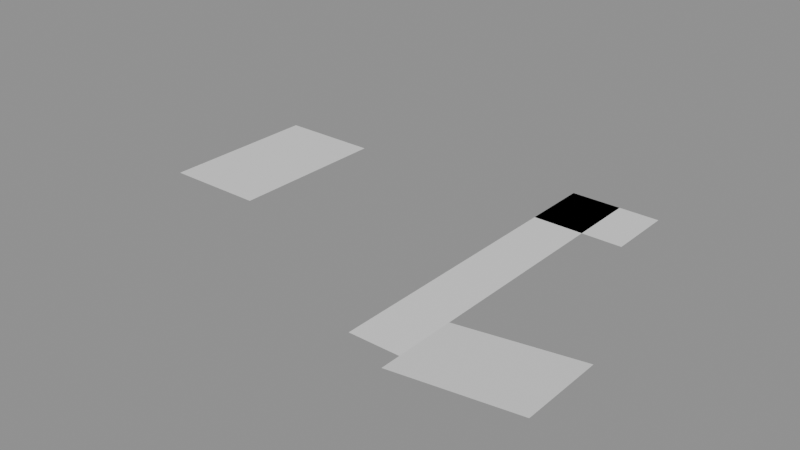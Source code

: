 # Source: Hesperus_DistrictInfill.blend  (saved by Blender 5.1.29; exported with 4.5.12 LTS)
import bpy
from mathutils import Matrix  # noqa: F401  (used for matrix-valued properties, if any)

bpy.ops.wm.read_factory_settings(use_empty=True)
scene = bpy.context.scene
scene.name = 'Scene'

# ---- materials (node trees are filled in below, after node groups)
mat_m_dst_paver_floor_ph = bpy.data.materials.new('M_DST_Paver_Floor_ph')
mat_m_dst_paver_floordirty_ph = bpy.data.materials.new('M_DST_Paver_FloorDirty_ph')

# ---- material node trees
mat_m_dst_paver_floor_ph.use_nodes = True; mat_m_dst_paver_floor_ph.node_tree.nodes.clear()
_N = mat_m_dst_paver_floor_ph.node_tree.nodes; _L = mat_m_dst_paver_floor_ph.node_tree.links
n0 = _N.new('ShaderNodeBsdfPrincipled'); n0.name = 'Principled BSDF'; n0.location = (-200, 100)
n1 = _N.new('ShaderNodeOutputMaterial'); n1.name = 'Material Output'; n1.location = (200, 100)
_L.new(n0.outputs[0], n1.inputs[0])
n1.is_active_output = True
mat_m_dst_paver_floordirty_ph.use_nodes = True; mat_m_dst_paver_floordirty_ph.node_tree.nodes.clear()
_N = mat_m_dst_paver_floordirty_ph.node_tree.nodes; _L = mat_m_dst_paver_floordirty_ph.node_tree.links
n0 = _N.new('ShaderNodeBsdfPrincipled'); n0.name = 'Principled BSDF'; n0.location = (-200, 100)
n1 = _N.new('ShaderNodeOutputMaterial'); n1.name = 'Material Output'; n1.location = (200, 100)
_L.new(n0.outputs[0], n1.inputs[0])
n1.is_active_output = True

# ---- meshes
me_dst_paver_floormesh = bpy.data.meshes.new('DST_Paver_FloorMesh')
me_dst_paver_floormesh.from_pydata([(9.7, 48.0, -2.85), (12.7, 48.0, -2.85), (12.7, 44.94, -2.85), (9.7, 44.94, -2.85), (15.7, 48.0, -2.85), (18.7, 48.0, -2.85), (18.7, 44.94, -2.85), (15.7, 44.94, -2.85), (18.7, 48.0, -2.85), (21.7, 48.0, -2.85), (21.7, 44.94, -2.85), (18.7, 44.94, -2.85), (21.7, 48.0, -2.85), (24.7, 48.0, -2.85), (24.7, 44.94, -2.85), (21.7, 44.94, -2.85), (12.7, 44.94, -2.85), (15.7, 44.94, -2.85), (15.7, 41.88, -2.85), (12.7, 41.88, -2.85), (15.7, 44.94, -2.85), (18.7, 44.94, -2.85), (18.7, 41.88, -2.85), (15.7, 41.88, -2.85), (18.7, 44.94, -2.85), (21.7, 44.94, -2.85), (21.7, 41.88, -2.85), (18.7, 41.88, -2.85), (21.7, 44.94, -2.85), (24.7, 44.94, -2.85), (24.7, 41.88, -2.85), (21.7, 41.88, -2.85), (9.7, 41.88, -2.85), (12.7, 41.88, -2.85), (12.7, 38.81, -2.85), (9.7, 38.81, -2.85), (12.7, 41.88, -2.85), (15.7, 41.88, -2.85), (15.7, 38.81, -2.85), (12.7, 38.81, -2.85), (15.7, 41.88, -2.85), (18.7, 41.88, -2.85), (18.7, 38.81, -2.85), (15.7, 38.81, -2.85), (18.7, 41.88, -2.85), (21.7, 41.88, -2.85), (21.7, 38.81, -2.85), (18.7, 38.81, -2.85), (21.7, 41.88, -2.85), (24.7, 41.88, -2.85), (24.7, 38.81, -2.85), (21.7, 38.81, -2.85), (9.7, 38.81, -2.85), (12.7, 38.81, -2.85), (12.7, 35.75, -2.85), (9.7, 35.75, -2.85), (12.7, 38.81, -2.85), (15.7, 38.81, -2.85), (15.7, 35.75, -2.85), (12.7, 35.75, -2.85), (15.7, 38.81, -2.85), (18.7, 38.81, -2.85), (18.7, 35.75, -2.85), (15.7, 35.75, -2.85), (18.7, 38.81, -2.85), (21.7, 38.81, -2.85), (21.7, 35.75, -2.85), (18.7, 35.75, -2.85), (21.7, 38.81, -2.85), (24.7, 38.81, -2.85), (24.7, 35.75, -2.85), (21.7, 35.75, -2.85), (9.7, 35.75, -2.85), (12.7, 35.75, -2.85), (12.7, 32.69, -2.85), (9.7, 32.69, -2.85), (12.7, 35.75, -2.85), (15.7, 35.75, -2.85), (15.7, 32.69, -2.85), (12.7, 32.69, -2.85), (15.7, 35.75, -2.85), (18.7, 35.75, -2.85), (18.7, 32.69, -2.85), (15.7, 32.69, -2.85), (18.7, 35.75, -2.85), (21.7, 35.75, -2.85), (21.7, 32.69, -2.85), (18.7, 32.69, -2.85), (21.7, 35.75, -2.85), (24.7, 35.75, -2.85), (24.7, 32.69, -2.85), (21.7, 32.69, -2.85), (12.7, 32.69, -2.85), (15.7, 32.69, -2.85), (15.7, 29.62, -2.85), (12.7, 29.62, -2.85), (15.7, 32.69, -2.85), (18.7, 32.69, -2.85), (18.7, 29.62, -2.85), (15.7, 29.62, -2.85), (18.7, 32.69, -2.85), (21.7, 32.69, -2.85), (21.7, 29.62, -2.85), (18.7, 29.62, -2.85), (21.7, 32.69, -2.85), (24.7, 32.69, -2.85), (24.7, 29.62, -2.85), (21.7, 29.62, -2.85), (9.7, 29.62, -2.85), (12.7, 29.62, -2.85), (12.7, 26.56, -2.85), (9.7, 26.56, -2.85), (12.7, 29.62, -2.85), (15.7, 29.62, -2.85), (15.7, 26.56, -2.85), (12.7, 26.56, -2.85), (15.7, 29.62, -2.85), (18.7, 29.62, -2.85), (18.7, 26.56, -2.85), (15.7, 26.56, -2.85), (18.7, 29.62, -2.85), (21.7, 29.62, -2.85), (21.7, 26.56, -2.85), (18.7, 26.56, -2.85), (21.7, 29.62, -2.85), (24.7, 29.62, -2.85), (24.7, 26.56, -2.85), (21.7, 26.56, -2.85), (9.7, 26.56, -2.85), (12.7, 26.56, -2.85), (12.7, 23.5, -2.85), (9.7, 23.5, -2.85), (18.7, 26.56, -2.85), (21.7, 26.56, -2.85), (21.7, 23.5, -2.85), (18.7, 23.5, -2.85), (21.7, 26.56, -2.85), (24.7, 26.56, -2.85), (24.7, 23.5, -2.85), (21.7, 23.5, -2.85), (58.5, 55.0, -2.85), (62.25, 55.0, -2.85), (62.25, 52.0, -2.85), (58.5, 52.0, -2.85), (62.25, 55.0, -2.85), (66.0, 55.0, -2.85), (66.0, 52.0, -2.85), (62.25, 52.0, -2.85), (58.5, 52.0, -2.85), (62.25, 52.0, -2.85), (62.25, 49.0, -2.85), (58.5, 49.0, -2.85), (62.25, 52.0, -2.85), (66.0, 52.0, -2.85), (66.0, 49.0, -2.85), (62.25, 49.0, -2.85), (58.5, 49.0, -2.85), (62.25, 49.0, -2.85), (62.25, 46.0, -2.85), (58.5, 46.0, -2.85), (58.5, 43.0, -2.85), (62.25, 43.0, -2.85), (62.25, 40.0, -2.85), (58.5, 40.0, -2.85), (62.25, 43.0, -2.85), (66.0, 43.0, -2.85), (66.0, 40.0, -2.85), (62.25, 40.0, -2.85), (58.5, 40.0, -2.85), (62.25, 40.0, -2.85), (62.25, 37.0, -2.85), (58.5, 37.0, -2.85), (62.25, 40.0, -2.85), (66.0, 40.0, -2.85), (66.0, 37.0, -2.85), (62.25, 37.0, -2.85), (58.5, 37.0, -2.85), (62.25, 37.0, -2.85), (62.25, 34.0, -2.85), (58.5, 34.0, -2.85), (62.25, 37.0, -2.85), (66.0, 37.0, -2.85), (66.0, 34.0, -2.85), (62.25, 34.0, -2.85), (58.5, 34.0, -2.85), (62.25, 34.0, -2.85), (62.25, 31.0, -2.85), (58.5, 31.0, -2.85), (62.25, 34.0, -2.85), (66.0, 34.0, -2.85), (66.0, 31.0, -2.85), (62.25, 31.0, -2.85), (58.5, 31.0, -2.85), (62.25, 31.0, -2.85), (62.25, 28.0, -2.85), (58.5, 28.0, -2.85), (62.25, 31.0, -2.85), (66.0, 31.0, -2.85), (66.0, 28.0, -2.85), (62.25, 28.0, -2.85), (58.5, 28.0, -2.85), (62.25, 28.0, -2.85), (62.25, 25.0, -2.85), (58.5, 25.0, -2.85), (62.25, 28.0, -2.85), (66.0, 28.0, -2.85), (66.0, 25.0, -2.85), (62.25, 25.0, -2.85), (58.5, 25.0, -2.85), (62.25, 25.0, -2.85), (62.25, 22.0, -2.85), (58.5, 22.0, -2.85), (62.25, 25.0, -2.85), (66.0, 25.0, -2.85), (66.0, 22.0, -2.85), (62.25, 22.0, -2.85), (58.5, 22.0, -2.85), (62.25, 22.0, -2.85), (62.25, 19.0, -2.85), (58.5, 19.0, -2.85), (58.5, 19.0, -2.85), (62.25, 19.0, -2.85), (62.25, 16.0, -2.85), (58.5, 16.0, -2.85), (62.25, 19.0, -2.85), (66.0, 19.0, -2.85), (66.0, 16.0, -2.85), (62.25, 16.0, -2.85), (58.5, 16.0, -2.85), (62.25, 16.0, -2.85), (62.25, 13.0, -2.85), (58.5, 13.0, -2.85), (58.5, 13.0, -2.85), (62.25, 13.0, -2.85), (62.25, 10.0, -2.85), (58.5, 10.0, -2.85), (62.25, 13.0, -2.85), (66.0, 13.0, -2.85), (66.0, 10.0, -2.85), (62.25, 10.0, -2.85), (58.5, 10.0, -2.85), (62.25, 10.0, -2.85), (62.25, 7.0, -2.85), (58.5, 7.0, -2.85), (62.25, 10.0, -2.85), (66.0, 10.0, -2.85), (66.0, 7.0, -2.85), (62.25, 7.0, -2.85), (58.5, 55.0, -2.85), (61.88, 55.0, -2.85), (61.88, 51.67, -2.85), (58.5, 51.67, -2.85), (61.88, 55.0, -2.85), (65.25, 55.0, -2.85), (65.25, 51.67, -2.85), (61.88, 51.67, -2.85), (68.62, 55.0, -2.85), (72.0, 55.0, -2.85), (72.0, 51.67, -2.85), (68.62, 51.67, -2.85), (58.5, 51.67, -2.85), (61.88, 51.67, -2.85), (61.88, 48.33, -2.85), (58.5, 48.33, -2.85), (61.88, 51.67, -2.85), (65.25, 51.67, -2.85), (65.25, 48.33, -2.85), (61.88, 48.33, -2.85), (65.25, 51.67, -2.85), (68.62, 51.67, -2.85), (68.62, 48.33, -2.85), (65.25, 48.33, -2.85), (68.62, 51.67, -2.85), (72.0, 51.67, -2.85), (72.0, 48.33, -2.85), (68.62, 48.33, -2.85), (58.5, 48.33, -2.85), (61.88, 48.33, -2.85), (61.88, 45.0, -2.85), (58.5, 45.0, -2.85), (68.62, 48.33, -2.85), (72.0, 48.33, -2.85), (72.0, 45.0, -2.85), (68.62, 45.0, -2.85), (66.0, 16.0, -2.85), (69.17, 16.0, -2.442), (69.17, 13.0, -2.442), (66.0, 13.0, -2.85), (69.17, 16.0, -2.442), (72.33, 16.0, -2.033), (72.33, 13.0, -2.033), (69.17, 13.0, -2.442), (72.33, 16.0, -2.033), (75.5, 16.0, -1.625), (75.5, 13.0, -1.625), (72.33, 13.0, -2.033), (75.5, 16.0, -1.625), (78.67, 16.0, -1.217), (78.67, 13.0, -1.217), (75.5, 13.0, -1.625), (78.67, 16.0, -1.217), (81.83, 16.0, -0.8083), (81.83, 13.0, -0.8083), (78.67, 13.0, -1.217), (81.83, 16.0, -0.8083), (85.0, 16.0, -0.4), (85.0, 13.0, -0.4), (81.83, 13.0, -0.8083), (72.33, 13.0, -2.033), (75.5, 13.0, -1.625), (75.5, 10.0, -1.625), (72.33, 10.0, -2.033), (75.5, 13.0, -1.625), (78.67, 13.0, -1.217), (78.67, 10.0, -1.217), (75.5, 10.0, -1.625), (78.67, 13.0, -1.217), (81.83, 13.0, -0.8083), (81.83, 10.0, -0.8083), (78.67, 10.0, -1.217), (81.83, 13.0, -0.8083), (85.0, 13.0, -0.4), (85.0, 10.0, -0.4), (81.83, 10.0, -0.8083), (66.0, 10.0, -2.85), (69.17, 10.0, -2.442), (69.17, 7.0, -2.442), (66.0, 7.0, -2.85), (69.17, 10.0, -2.442), (72.33, 10.0, -2.033), (72.33, 7.0, -2.033), (69.17, 7.0, -2.442), (72.33, 10.0, -2.033), (75.5, 10.0, -1.625), (75.5, 7.0, -1.625), (72.33, 7.0, -2.033), (75.5, 10.0, -1.625), (78.67, 10.0, -1.217), (78.67, 7.0, -1.217), (75.5, 7.0, -1.625), (78.67, 10.0, -1.217), (81.83, 10.0, -0.8083), (81.83, 7.0, -0.8083), (78.67, 7.0, -1.217), (81.83, 10.0, -0.8083), (85.0, 10.0, -0.4), (85.0, 7.0, -0.4), (81.83, 7.0, -0.8083), (66.0, 7.0, -2.85), (69.17, 7.0, -2.442), (69.17, 4.0, -2.442), (66.0, 4.0, -2.85), (69.17, 7.0, -2.442), (72.33, 7.0, -2.033), (72.33, 4.0, -2.033), (69.17, 4.0, -2.442), (75.5, 7.0, -1.625), (78.67, 7.0, -1.217), (78.67, 4.0, -1.217), (75.5, 4.0, -1.625), (78.67, 7.0, -1.217), (81.83, 7.0, -0.8083), (81.83, 4.0, -0.8083), (78.67, 4.0, -1.217), (81.83, 7.0, -0.8083), (85.0, 7.0, -0.4), (85.0, 4.0, -0.4), (81.83, 4.0, -0.8083)], [], [(0, 1, 2, 3), (4, 5, 6, 7), (8, 9, 10, 11), (12, 13, 14, 15), (16, 17, 18, 19), (20, 21, 22, 23), (24, 25, 26, 27), (28, 29, 30, 31), (32, 33, 34, 35), (36, 37, 38, 39), (40, 41, 42, 43), (44, 45, 46, 47), (48, 49, 50, 51), (52, 53, 54, 55), (56, 57, 58, 59), (60, 61, 62, 63), (64, 65, 66, 67), (68, 69, 70, 71), (72, 73, 74, 75), (76, 77, 78, 79), (80, 81, 82, 83), (84, 85, 86, 87), (88, 89, 90, 91), (92, 93, 94, 95), (96, 97, 98, 99), (100, 101, 102, 103), (104, 105, 106, 107), (108, 109, 110, 111), (112, 113, 114, 115), (116, 117, 118, 119), (120, 121, 122, 123), (124, 125, 126, 127), (128, 129, 130, 131), (132, 133, 134, 135), (136, 137, 138, 139), (140, 141, 142, 143), (144, 145, 146, 147), (148, 149, 150, 151), (152, 153, 154, 155), (156, 157, 158, 159), (160, 161, 162, 163), (164, 165, 166, 167), (168, 169, 170, 171), (172, 173, 174, 175), (176, 177, 178, 179), (180, 181, 182, 183), (184, 185, 186, 187), (188, 189, 190, 191), (192, 193, 194, 195), (196, 197, 198, 199), (200, 201, 202, 203), (204, 205, 206, 207), (208, 209, 210, 211), (212, 213, 214, 215), (216, 217, 218, 219), (220, 221, 222, 223), (224, 225, 226, 227), (228, 229, 230, 231), (232, 233, 234, 235), (236, 237, 238, 239), (240, 241, 242, 243), (244, 245, 246, 247), (248, 249, 250, 251), (252, 253, 254, 255), (256, 257, 258, 259), (260, 261, 262, 263), (264, 265, 266, 267), (268, 269, 270, 271), (272, 273, 274, 275), (276, 277, 278, 279), (280, 281, 282, 283), (284, 285, 286, 287), (288, 289, 290, 291), (292, 293, 294, 295), (296, 297, 298, 299), (300, 301, 302, 303), (304, 305, 306, 307), (308, 309, 310, 311), (312, 313, 314, 315), (316, 317, 318, 319), (320, 321, 322, 323), (324, 325, 326, 327), (328, 329, 330, 331), (332, 333, 334, 335), (336, 337, 338, 339), (340, 341, 342, 343), (344, 345, 346, 347), (348, 349, 350, 351), (352, 353, 354, 355), (356, 357, 358, 359), (360, 361, 362, 363), (364, 365, 366, 367)])
_uv = me_dst_paver_floormesh.uv_layers.new(name='UVMap')
_uv.uv.foreach_set('vector', [3.233, -16.0, 4.233, -16.0, 4.233, -14.98, 3.233, -14.98, 5.233, -16.0, 6.233, -16.0, 6.233, -14.98, 5.233, -14.98, 6.233, -16.0, 7.233, -16.0, 7.233, -14.98, 6.233, -14.98, 7.233, -16.0, 8.233, -16.0, 8.233, -14.98, 7.233, -14.98, 4.233, -14.98, 5.233, -14.98, 5.233, -13.96, 4.233, -13.96, 5.233, -14.98, 6.233, -14.98, 6.233, -13.96, 5.233, -13.96, 6.233, -14.98, 7.233, -14.98, 7.233, -13.96, 6.233, -13.96, 7.233, -14.98, 8.233, -14.98, 8.233, -13.96, 7.233, -13.96, 3.233, -13.96, 4.233, -13.96, 4.233, -12.94, 3.233, -12.94, 4.233, -13.96, 5.233, -13.96, 5.233, -12.94, 4.233, -12.94, 5.233, -13.96, 6.233, -13.96, 6.233, -12.94, 5.233, -12.94, 6.233, -13.96, 7.233, -13.96, 7.233, -12.94, 6.233, -12.94, 7.233, -13.96, 8.233, -13.96, 8.233, -12.94, 7.233, -12.94, 3.233, -12.94, 4.233, -12.94, 4.233, -11.92, 3.233, -11.92, 4.233, -12.94, 5.233, -12.94, 5.233, -11.92, 4.233, -11.92, 5.233, -12.94, 6.233, -12.94, 6.233, -11.92, 5.233, -11.92, 6.233, -12.94, 7.233, -12.94, 7.233, -11.92, 6.233, -11.92, 7.233, -12.94, 8.233, -12.94, 8.233, -11.92, 7.233, -11.92, 3.233, -11.92, 4.233, -11.92, 4.233, -10.9, 3.233, -10.9, 4.233, -11.92, 5.233, -11.92, 5.233, -10.9, 4.233, -10.9, 5.233, -11.92, 6.233, -11.92, 6.233, -10.9, 5.233, -10.9, 6.233, -11.92, 7.233, -11.92, 7.233, -10.9, 6.233, -10.9, 7.233, -11.92, 8.233, -11.92, 8.233, -10.9, 7.233, -10.9, 4.233, -10.9, 5.233, -10.9, 5.233, -9.875, 4.233, -9.875, 5.233, -10.9, 6.233, -10.9, 6.233, -9.875, 5.233, -9.875, 6.233, -10.9, 7.233, -10.9, 7.233, -9.875, 6.233, -9.875, 7.233, -10.9, 8.233, -10.9, 8.233, -9.875, 7.233, -9.875, 3.233, -9.875, 4.233, -9.875, 4.233, -8.854, 3.233, -8.854, 4.233, -9.875, 5.233, -9.875, 5.233, -8.854, 4.233, -8.854, 5.233, -9.875, 6.233, -9.875, 6.233, -8.854, 5.233, -8.854, 6.233, -9.875, 7.233, -9.875, 7.233, -8.854, 6.233, -8.854, 7.233, -9.875, 8.233, -9.875, 8.233, -8.854, 7.233, -8.854, 3.233, -8.854, 4.233, -8.854, 4.233, -7.833, 3.233, -7.833, 6.233, -8.854, 7.233, -8.854, 7.233, -7.833, 6.233, -7.833, 7.233, -8.854, 8.233, -8.854, 8.233, -7.833, 7.233, -7.833, 19.5, -18.33, 20.75, -18.33, 20.75, -17.33, 19.5, -17.33, 20.75, -18.33, 22.0, -18.33, 22.0, -17.33, 20.75, -17.33, 19.5, -17.33, 20.75, -17.33, 20.75, -16.33, 19.5, -16.33, 20.75, -17.33, 22.0, -17.33, 22.0, -16.33, 20.75, -16.33, 19.5, -16.33, 20.75, -16.33, 20.75, -15.33, 19.5, -15.33, 19.5, -14.33, 20.75, -14.33, 20.75, -13.33, 19.5, -13.33, 20.75, -14.33, 22.0, -14.33, 22.0, -13.33, 20.75, -13.33, 19.5, -13.33, 20.75, -13.33, 20.75, -12.33, 19.5, -12.33, 20.75, -13.33, 22.0, -13.33, 22.0, -12.33, 20.75, -12.33, 19.5, -12.33, 20.75, -12.33, 20.75, -11.33, 19.5, -11.33, 20.75, -12.33, 22.0, -12.33, 22.0, -11.33, 20.75, -11.33, 19.5, -11.33, 20.75, -11.33, 20.75, -10.33, 19.5, -10.33, 20.75, -11.33, 22.0, -11.33, 22.0, -10.33, 20.75, -10.33, 19.5, -10.33, 20.75, -10.33, 20.75, -9.333, 19.5, -9.333, 20.75, -10.33, 22.0, -10.33, 22.0, -9.333, 20.75, -9.333, 19.5, -9.333, 20.75, -9.333, 20.75, -8.333, 19.5, -8.333, 20.75, -9.333, 22.0, -9.333, 22.0, -8.333, 20.75, -8.333, 19.5, -8.333, 20.75, -8.333, 20.75, -7.333, 19.5, -7.333, 20.75, -8.333, 22.0, -8.333, 22.0, -7.333, 20.75, -7.333, 19.5, -7.333, 20.75, -7.333, 20.75, -6.333, 19.5, -6.333, 19.5, -6.333, 20.75, -6.333, 20.75, -5.333, 19.5, -5.333, 20.75, -6.333, 22.0, -6.333, 22.0, -5.333, 20.75, -5.333, 19.5, -5.333, 20.75, -5.333, 20.75, -4.333, 19.5, -4.333, 19.5, -4.333, 20.75, -4.333, 20.75, -3.333, 19.5, -3.333, 20.75, -4.333, 22.0, -4.333, 22.0, -3.333, 20.75, -3.333, 19.5, -3.333, 20.75, -3.333, 20.75, -2.333, 19.5, -2.333, 20.75, -3.333, 22.0, -3.333, 22.0, -2.333, 20.75, -2.333, 19.5, -18.33, 20.62, -18.33, 20.62, -17.22, 19.5, -17.22, 20.62, -18.33, 21.75, -18.33, 21.75, -17.22, 20.62, -17.22, 22.88, -18.33, 24.0, -18.33, 24.0, -17.22, 22.88, -17.22, 19.5, -17.22, 20.62, -17.22, 20.62, -16.11, 19.5, -16.11, 20.62, -17.22, 21.75, -17.22, 21.75, -16.11, 20.62, -16.11, 21.75, -17.22, 22.88, -17.22, 22.88, -16.11, 21.75, -16.11, 22.88, -17.22, 24.0, -17.22, 24.0, -16.11, 22.88, -16.11, 19.5, -16.11, 20.62, -16.11, 20.62, -15.0, 19.5, -15.0, 22.88, -16.11, 24.0, -16.11, 24.0, -15.0, 22.88, -15.0, 22.0, -5.333, 23.06, -5.333, 23.06, -4.333, 22.0, -4.333, 23.06, -5.333, 24.11, -5.333, 24.11, -4.333, 23.06, -4.333, 24.11, -5.333, 25.17, -5.333, 25.17, -4.333, 24.11, -4.333, 25.17, -5.333, 26.22, -5.333, 26.22, -4.333, 25.17, -4.333, 26.22, -5.333, 27.28, -5.333, 27.28, -4.333, 26.22, -4.333, 27.28, -5.333, 28.33, -5.333, 28.33, -4.333, 27.28, -4.333, 24.11, -4.333, 25.17, -4.333, 25.17, -3.333, 24.11, -3.333, 25.17, -4.333, 26.22, -4.333, 26.22, -3.333, 25.17, -3.333, 26.22, -4.333, 27.28, -4.333, 27.28, -3.333, 26.22, -3.333, 27.28, -4.333, 28.33, -4.333, 28.33, -3.333, 27.28, -3.333, 22.0, -3.333, 23.06, -3.333, 23.06, -2.333, 22.0, -2.333, 23.06, -3.333, 24.11, -3.333, 24.11, -2.333, 23.06, -2.333, 24.11, -3.333, 25.17, -3.333, 25.17, -2.333, 24.11, -2.333, 25.17, -3.333, 26.22, -3.333, 26.22, -2.333, 25.17, -2.333, 26.22, -3.333, 27.28, -3.333, 27.28, -2.333, 26.22, -2.333, 27.28, -3.333, 28.33, -3.333, 28.33, -2.333, 27.28, -2.333, 22.0, -2.333, 23.06, -2.333, 23.06, -1.333, 22.0, -1.333, 23.06, -2.333, 24.11, -2.333, 24.11, -1.333, 23.06, -1.333, 25.17, -2.333, 26.22, -2.333, 26.22, -1.333, 25.17, -1.333, 26.22, -2.333, 27.28, -2.333, 27.28, -1.333, 26.22, -1.333, 27.28, -2.333, 28.33, -2.333, 28.33, -1.333, 27.28, -1.333])
me_dst_paver_floormesh.materials.append(mat_m_dst_paver_floor_ph)
me_dst_paver_floormesh.update()
me_dst_paver_floordirtymesh = bpy.data.meshes.new('DST_Paver_FloorDirtyMesh')
me_dst_paver_floordirtymesh.from_pydata([(12.7, 48.0, -2.85), (15.7, 48.0, -2.85), (15.7, 44.94, -2.85), (12.7, 44.94, -2.85), (9.7, 44.94, -2.85), (12.7, 44.94, -2.85), (12.7, 41.88, -2.85), (9.7, 41.88, -2.85), (9.7, 32.69, -2.85), (12.7, 32.69, -2.85), (12.7, 29.62, -2.85), (9.7, 29.62, -2.85), (12.7, 26.56, -2.85), (15.7, 26.56, -2.85), (15.7, 23.5, -2.85), (12.7, 23.5, -2.85), (15.7, 26.56, -2.85), (18.7, 26.56, -2.85), (18.7, 23.5, -2.85), (15.7, 23.5, -2.85), (62.25, 49.0, -2.85), (66.0, 49.0, -2.85), (66.0, 46.0, -2.85), (62.25, 46.0, -2.85), (58.5, 46.0, -2.85), (62.25, 46.0, -2.85), (62.25, 43.0, -2.85), (58.5, 43.0, -2.85), (62.25, 46.0, -2.85), (66.0, 46.0, -2.85), (66.0, 43.0, -2.85), (62.25, 43.0, -2.85), (62.25, 22.0, -2.85), (66.0, 22.0, -2.85), (66.0, 19.0, -2.85), (62.25, 19.0, -2.85), (62.25, 16.0, -2.85), (66.0, 16.0, -2.85), (66.0, 13.0, -2.85), (62.25, 13.0, -2.85), (65.25, 55.0, -2.85), (68.62, 55.0, -2.85), (68.62, 51.67, -2.85), (65.25, 51.67, -2.85), (61.88, 48.33, -2.85), (65.25, 48.33, -2.85), (65.25, 45.0, -2.85), (61.88, 45.0, -2.85), (65.25, 48.33, -2.85), (68.62, 48.33, -2.85), (68.62, 45.0, -2.85), (65.25, 45.0, -2.85), (66.0, 13.0, -2.85), (69.17, 13.0, -2.442), (69.17, 10.0, -2.442), (66.0, 10.0, -2.85), (69.17, 13.0, -2.442), (72.33, 13.0, -2.033), (72.33, 10.0, -2.033), (69.17, 10.0, -2.442), (72.33, 7.0, -2.033), (75.5, 7.0, -1.625), (75.5, 4.0, -1.625), (72.33, 4.0, -2.033)], [], [(0, 1, 2, 3), (4, 5, 6, 7), (8, 9, 10, 11), (12, 13, 14, 15), (16, 17, 18, 19), (20, 21, 22, 23), (24, 25, 26, 27), (28, 29, 30, 31), (32, 33, 34, 35), (36, 37, 38, 39), (40, 41, 42, 43), (44, 45, 46, 47), (48, 49, 50, 51), (52, 53, 54, 55), (56, 57, 58, 59), (60, 61, 62, 63)])
_uv = me_dst_paver_floordirtymesh.uv_layers.new(name='UVMap')
_uv.uv.foreach_set('vector', [4.233, -16.0, 5.233, -16.0, 5.233, -14.98, 4.233, -14.98, 3.233, -14.98, 4.233, -14.98, 4.233, -13.96, 3.233, -13.96, 3.233, -10.9, 4.233, -10.9, 4.233, -9.875, 3.233, -9.875, 4.233, -8.854, 5.233, -8.854, 5.233, -7.833, 4.233, -7.833, 5.233, -8.854, 6.233, -8.854, 6.233, -7.833, 5.233, -7.833, 20.75, -16.33, 22.0, -16.33, 22.0, -15.33, 20.75, -15.33, 19.5, -15.33, 20.75, -15.33, 20.75, -14.33, 19.5, -14.33, 20.75, -15.33, 22.0, -15.33, 22.0, -14.33, 20.75, -14.33, 20.75, -7.333, 22.0, -7.333, 22.0, -6.333, 20.75, -6.333, 20.75, -5.333, 22.0, -5.333, 22.0, -4.333, 20.75, -4.333, 21.75, -18.33, 22.88, -18.33, 22.88, -17.22, 21.75, -17.22, 20.62, -16.11, 21.75, -16.11, 21.75, -15.0, 20.62, -15.0, 21.75, -16.11, 22.88, -16.11, 22.88, -15.0, 21.75, -15.0, 22.0, -4.333, 23.06, -4.333, 23.06, -3.333, 22.0, -3.333, 23.06, -4.333, 24.11, -4.333, 24.11, -3.333, 23.06, -3.333, 24.11, -2.333, 25.17, -2.333, 25.17, -1.333, 24.11, -1.333])
me_dst_paver_floordirtymesh.materials.append(mat_m_dst_paver_floordirty_ph)
me_dst_paver_floordirtymesh.update()

# ---- objects
ob_dst_paver_floor = bpy.data.objects.new('DST_Paver_Floor', me_dst_paver_floormesh)
ob_dst_paver_floordirty = bpy.data.objects.new('DST_Paver_FloorDirty', me_dst_paver_floordirtymesh)

# ---- transforms, parenting, visibility, modifiers, constraints
ob_dst_paver_floor.location = (0.0, 0.0, 0.0)
ob_dst_paver_floordirty.location = (0.0, 0.0, 0.0)

# ---- collection membership
scene.collection.objects.link(ob_dst_paver_floor)
scene.collection.objects.link(ob_dst_paver_floordirty)

# ---- scene / render settings (as saved in the file)
scene.frame_start = 1; scene.frame_end = 250; scene.frame_set(1)
scene.render.engine = 'BLENDER_EEVEE_NEXT'
scene.render.bake_bias = 0.0
scene.render.bake_samples = 0
scene.cycles.sampling_pattern = 'TABULATED_SOBOL'
scene.eevee.use_volume_custom_range = False
bpy.context.view_layer.update()

# ---- added for rendering (the .blend has no active camera and no usable light): camera, sun + grey world if the file has none
cam_auto = bpy.data.cameras.new('AutoCamera')
cam_auto.lens = 50.0
cam_auto.sensor_width = 36.0
cam_auto.clip_end = 1477.28
ob_auto_camera = bpy.data.objects.new('AutoCamera', cam_auto)
scene.collection.objects.link(ob_auto_camera)
ob_auto_camera.location = (131.526, -71.5107, 65.7155)
ob_auto_camera.rotation_euler = (1.09748, -7.21219e-08, 0.694738)
scene.camera = ob_auto_camera
light_auto_sun = bpy.data.lights.new('AutoSun', 'SUN')
light_auto_sun.energy = 3.0
light_auto_sun.angle = 0.0523599
ob_auto_sun = bpy.data.objects.new('AutoSun', light_auto_sun)
scene.collection.objects.link(ob_auto_sun)
ob_auto_sun.rotation_euler = (0.872665, 0.174533, 0.523599)
if scene.world is None:
    world_auto = bpy.data.worlds.new('AutoWorld')
    world_auto.color = (0.3, 0.3, 0.3)
    scene.world = world_auto
bpy.context.view_layer.update()
